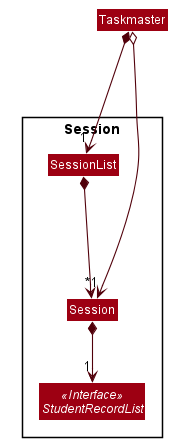

The diagram above was rendered by PlantUML. Its source (embedded in the PNG):
@startuml








skinparam BackgroundColor #FFFFFFF

skinparam Shadowing false

skinparam Class {
    FontColor #FFFFFF
    BorderThickness 1
    BorderColor #FFFFFF
    StereotypeFontColor #FFFFFF
    FontName Arial
}

skinparam Actor {
    BorderColor #000000
    Color #000000
    FontName Arial
}

skinparam Sequence {
    MessageAlign center
    BoxFontSize 15
    BoxPadding 0
    BoxFontColor #FFFFFF
    FontName Arial
}

skinparam Participant {
    FontColor #FFFFFFF
    Padding 20
}

skinparam MinClassWidth 50
skinparam ParticipantPadding 10
skinparam Shadowing false
skinparam DefaultTextAlignment center
skinparam packageStyle Rectangle

hide footbox
hide members
hide circle
skinparam arrowThickness 1.1
skinparam arrowColor #51000A
skinparam classBackgroundColor #9D0012

Class Taskmaster

package Session {
    Class SessionList
    Class Session
    Interface StudentRecordList <<Interface>>
}

Taskmaster *--down-> "1" SessionList
SessionList *--down-> "*" Session
Taskmaster o--right-> "1" Session
Session *--> "1" StudentRecordList

@enduml